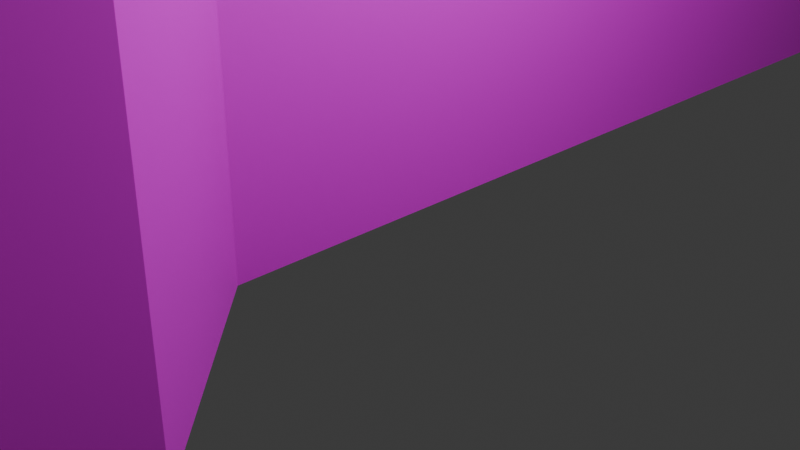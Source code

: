 # Source: Lava_Maze.blend  (saved by Blender 5.1.30; exported with 4.5.12 LTS)
import bpy
from mathutils import Matrix  # noqa: F401  (used for matrix-valued properties, if any)

bpy.ops.wm.read_factory_settings(use_empty=True)
scene = bpy.context.scene
scene.name = 'Scene'

# ---- collections
col_collection = bpy.data.collections.new('Collection'); scene.collection.children.link(col_collection)

# ---- images (referenced by path relative to the original .blend; pixels are not part of the script)
import os
ASSET_DIR = os.environ.get("B2B_ASSET_DIR", "")  # directory of the original .blend (textures are referenced by path, not embedded)
HERE = os.path.dirname(os.path.abspath(__file__))  # packed textures are extracted next to this script under _unpacked/

def load_image(name, relpath, width, height, colorspace="sRGB"):
    """Load a texture the original file referenced (path relative to the .blend, or extracted next to this script)."""
    p = next((c for c in (os.path.join(HERE, relpath), os.path.join(ASSET_DIR, relpath)) if relpath and os.path.exists(c)), "")
    if p:
        img = bpy.data.images.load(p, check_existing=True)
        img.name = name
    else:  # same state as the original file: an image datablock whose file is absent (Cycles renders it pink)
        img = bpy.data.images.new(name, width, height)
        img.source = "FILE"
        img.filepath = "//" + (relpath or name)
    img.colorspace_settings.name = colorspace
    return img
img_lava_png = load_image('lava.png', 'lava.png', 1024, 1024, 'sRGB')
img_cobblestones_png_001 = load_image('cobblestones.png.001', 'cobblestones.png', 1024, 1024, 'sRGB')
img_gaol_door_png = load_image('gaol door.png', 'gaol door.png', 1024, 1024, 'sRGB')
img_catacomb_inner_door_png = load_image('catacomb inner door.png', 'catacomb inner door.png', 1024, 1024, 'sRGB')
img_wd_dr_png_001 = load_image('wd_dr.png.001', 'wd_dr.png', 1024, 1024, 'sRGB')

# ---- materials (node trees are filled in below, after node groups)
mat_lava = bpy.data.materials.new('lava')
mat_cobbles = bpy.data.materials.new('cobbles')
mat_gaol = bpy.data.materials.new('gaol')
mat_iron_door = bpy.data.materials.new('iron door')
mat_wood_door_001 = bpy.data.materials.new('wood door.001')

# ---- material node trees
mat_lava.use_nodes = True; mat_lava.node_tree.nodes.clear()
_N = mat_lava.node_tree.nodes; _L = mat_lava.node_tree.links
n0 = _N.new('ShaderNodeBsdfPrincipled'); n0.name = 'Principled BSDF'; n0.location = (-200, 100)
n1 = _N.new('ShaderNodeOutputMaterial'); n1.name = 'Material Output'; n1.location = (200, 100)
n2 = _N.new('ShaderNodeTexImage'); n2.name = 'Image Texture'; n2.location = (-612, 126)
n2.image = img_lava_png
_L.new(n0.outputs[0], n1.inputs[0])
_L.new(n2.outputs[0], n0.inputs[0])
n1.is_active_output = True
mat_cobbles.use_nodes = True; mat_cobbles.node_tree.nodes.clear()
_N = mat_cobbles.node_tree.nodes; _L = mat_cobbles.node_tree.links
n0 = _N.new('ShaderNodeBsdfPrincipled'); n0.name = 'Principled BSDF'; n0.location = (-200, 100)
n1 = _N.new('ShaderNodeOutputMaterial'); n1.name = 'Material Output'; n1.location = (200, 100)
n2 = _N.new('ShaderNodeTexImage'); n2.name = 'Image Texture'; n2.location = (-566, 142)
n2.image = img_cobblestones_png_001
_L.new(n0.outputs[0], n1.inputs[0])
_L.new(n2.outputs[0], n0.inputs[0])
n1.is_active_output = True
mat_gaol.use_nodes = True; mat_gaol.node_tree.nodes.clear()
_N = mat_gaol.node_tree.nodes; _L = mat_gaol.node_tree.links
n0 = _N.new('ShaderNodeBsdfPrincipled'); n0.name = 'Principled BSDF'; n0.location = (-200, 100)
n1 = _N.new('ShaderNodeOutputMaterial'); n1.name = 'Material Output'; n1.location = (200, 100)
n2 = _N.new('ShaderNodeTexImage'); n2.name = 'Image Texture'; n2.location = (-571, 136)
n2.image = img_gaol_door_png
_L.new(n0.outputs[0], n1.inputs[0])
_L.new(n2.outputs[0], n0.inputs[0])
n1.is_active_output = True
mat_iron_door.use_nodes = True; mat_iron_door.node_tree.nodes.clear()
_N = mat_iron_door.node_tree.nodes; _L = mat_iron_door.node_tree.links
n0 = _N.new('ShaderNodeBsdfPrincipled'); n0.name = 'Principled BSDF'; n0.location = (-200, 100)
n1 = _N.new('ShaderNodeOutputMaterial'); n1.name = 'Material Output'; n1.location = (200, 100)
n2 = _N.new('ShaderNodeTexImage'); n2.name = 'Image Texture'; n2.location = (-607, 159)
n2.image = img_catacomb_inner_door_png
_L.new(n0.outputs[0], n1.inputs[0])
_L.new(n2.outputs[0], n0.inputs[0])
n1.is_active_output = True
mat_wood_door_001.use_nodes = True; mat_wood_door_001.node_tree.nodes.clear()
_N = mat_wood_door_001.node_tree.nodes; _L = mat_wood_door_001.node_tree.links
n0 = _N.new('ShaderNodeBsdfPrincipled'); n0.name = 'Principled BSDF'; n0.location = (-200, 100)
n1 = _N.new('ShaderNodeOutputMaterial'); n1.name = 'Material Output'; n1.location = (200, 100)
n2 = _N.new('ShaderNodeTexImage'); n2.name = 'Image Texture'; n2.location = (-590, 139)
n2.image = img_wd_dr_png_001
_L.new(n0.outputs[0], n1.inputs[0])
_L.new(n2.outputs[0], n0.inputs[0])
n1.is_active_output = True

# ---- world
world_world = bpy.data.worlds.new('World'); scene.world = world_world
world_world.use_nodes = True; world_world.node_tree.nodes.clear()
_N = world_world.node_tree.nodes; _L = world_world.node_tree.links
n0 = _N.new('ShaderNodeOutputWorld'); n0.name = 'World Output'; n0.location = (200, 100)
n1 = _N.new('ShaderNodeBackground'); n1.name = 'Background'; n1.location = (-200, 100)
n1.inputs[0].default_value = (0.05088, 0.05088, 0.05088, 1.0)
_L.new(n1.outputs[0], n0.inputs[0])
n0.is_active_output = True
world_world.color = (0.05088, 0.05088, 0.05088)
world_world.sun_shadow_jitter_overblur = 0.0

# ---- cameras
cam_camera = bpy.data.cameras.new('Camera')
cam_camera.clip_end = 100.0
cam_camera.ortho_scale = 7.314

# ---- lights
light_light = bpy.data.lights.new('Light', 'POINT')
light_light.energy = 1000.0
light_light.shadow_soft_size = 0.1

# ---- meshes
me_circle = bpy.data.meshes.new('Circle')
me_circle.from_pydata([(0.0, 1.0, 0.0), (-0.1951, 0.9808, 0.0), (-0.3827, 0.9239, 0.0), (-0.5556, 0.8315, 0.0), (-0.7071, 0.7071, 0.0), (-0.8315, 0.5556, 0.0), (-0.9239, 0.3827, 0.0), (-0.9808, 0.1951, 0.0), (-1.0, 0.0, 0.0), (-0.9808, -0.1951, 0.0), (-0.9239, -0.3827, 0.0), (-0.8315, -0.5556, 0.0), (-0.7071, -0.7071, 0.0), (-0.5556, -0.8315, 0.0), (-0.3827, -0.9239, 0.0), (-0.1951, -0.9808, 0.0), (0.0, -1.0, 0.0), (0.1951, -0.9808, 0.0), (0.3827, -0.9239, 0.0), (0.5556, -0.8315, 0.0), (0.7071, -0.7071, 0.0), (0.8315, -0.5556, 0.0), (0.9239, -0.3827, 0.0), (0.9808, -0.1951, 0.0), (1.0, 0.0, 0.0), (0.9808, 0.1951, 0.0), (0.9239, 0.3827, 0.0), (0.8315, 0.5556, 0.0), (0.7071, 0.7071, 0.0), (0.5556, 0.8315, 0.0), (0.3827, 0.9239, 0.0), (0.1951, 0.9808, 0.0)], [(1, 0), (2, 1), (3, 2), (4, 3), (5, 4), (6, 5), (7, 6), (8, 7), (9, 8), (10, 9), (11, 10), (12, 11), (13, 12), (14, 13), (15, 14), (16, 15), (17, 16), (18, 17), (19, 18), (20, 19), (21, 20), (22, 21), (23, 22), (24, 23), (25, 24), (26, 25), (27, 26), (28, 27), (29, 28), (30, 29), (31, 30), (0, 31)], [])
_uv = me_circle.uv_layers.new(name='UVMap')
_uv.uv.foreach_set('vector', [])
me_circle.update()
me_plane_001 = bpy.data.meshes.new('Plane.001')
me_plane_001.from_pydata([(-1.0, -1.0, 0.0), (-1.0, 1.0, 0.0), (1.667, -7.0, 0.0), (2.333, -7.0, 0.0), (1.444, -7.0, 6.0), (1.222, -7.0, 6.0), (7.0, -7.0, 0.0), (6.333, -7.0, 0.0), (-1.0, 5.0, 0.0), (-1.0, 3.0, 0.0), (-1.0, 7.0, 0.0), (0.7778, -6.333, 6.0), (0.5556, -5.667, 6.0), (0.3333, -5.667, 0.0), (0.1111, -5.0, 6.0), (-0.1111, -5.0, 6.0), (-0.5556, 8.333, 6.0), (-0.7778, 7.667, 6.0), (-0.7778, -2.333, 6.0), (-1.0, -1.667, 0.0), (-0.5556, -4.333, 6.0), (-1.0, 0.3333, 0.0), (-1.0, -0.3333, 0.0), (-1.0, 2.333, 0.0), (-1.0, 1.667, 0.0), (-1.0, 4.333, 0.0), (-1.0, 3.667, 0.0), (-1.0, 6.333, 0.0), (-1.0, 5.667, 0.0), (-0.7778, -3.0, 6.0), (-1.0, 5.667, 6.0), (-0.7778, -3.0, 0.0), (-1.0, 6.333, 6.0), (-1.0, 3.667, 6.0), (-1.0, 4.333, 6.0), (-1.0, 1.667, 6.0), (-1.0, 2.333, 6.0), (-1.0, -0.3333, 6.0), (-1.0, 0.3333, 6.0), (-1.0, -1.667, 6.0), (-0.5556, -4.333, 0.0), (-0.7778, -2.333, 0.0), (-0.7778, 7.667, 0.0), (-0.5556, 8.333, 0.0), (0.3333, -5.667, 6.0), (-1.0, 7.0, 6.0), (-0.1111, -5.0, 0.0), (0.1111, -5.0, 0.0), (-1.0, 3.0, 6.0), (-1.0, 5.0, 6.0), (6.333, -7.0, 6.0), (7.0, -7.0, 6.0), (2.333, -7.0, 6.0), (1.667, -7.0, 6.0), (0.5556, -5.667, 0.0), (-1.0, 1.0, 6.0), (0.7778, -6.333, 0.0), (1.222, -7.0, 0.0), (1.444, -7.0, 0.0), (1.889, -7.0, 0.0), (2.111, -7.0, 0.0), (2.556, -7.0, 0.0), (6.556, -7.0, 0.0), (6.778, -7.0, 0.0), (7.667, -1.0, 0.0), (7.667, 1.0, 0.0), (7.667, -7.0, 0.0), (7.667, -5.0, 0.0), (7.667, -3.0, 0.0), (7.667, 5.0, 0.0), (3.444, -8.333, 0.0), (7.667, 3.0, 0.0), (3.889, -8.333, 0.0), (7.667, -6.333, 0.0), (7.667, -5.667, 0.0), (7.667, -4.333, 0.0), (7.667, -3.667, 0.0), (7.667, -2.333, 0.0), (7.667, -1.667, 0.0), (7.667, -0.3333, 0.0), (7.667, 0.3333, 0.0), (7.667, 1.667, 0.0), (7.667, 2.333, 0.0), (7.667, 3.667, 0.0), (7.667, 4.333, 0.0), (7.667, 5.667, 0.0), (7.667, 6.333, 0.0), (4.111, -8.333, 0.0), (7.222, -7.0, 0.0), (7.444, -7.0, 0.0), (7.444, 8.333, 0.0), (7.444, 7.0, 0.0), (7.444, 7.667, 0.0), (-0.3333, 9.667, 0.0), (5.222, -8.333, 0.0), (5.444, -8.333, 0.0), (7.222, 9.667, 0.0), (-0.3333, 11.0, 0.0), (7.0, 11.0, 0.0), (3.667, -8.333, 0.0), (-0.3333, 10.33, 0.0), (7.222, 10.33, 0.0), (5.667, -8.333, 0.0), (6.111, -7.667, 0.0), (-1.0, -1.0, 6.0), (4.333, -9.0, 0.0), (3.0, 13.0, 0.0), (2.333, 13.0, 0.0), (1.667, 13.0, 0.0), (5.0, 13.0, 0.0), (3.667, 13.0, 0.0), (6.333, 13.0, 0.0), (5.667, 13.0, 0.0), (5.0, -9.0, 0.0), (4.778, -9.0, 0.0), (1.444, 13.0, 0.0), (1.222, 13.0, 0.0), (2.158, 13.0, 0.0), (1.889, 13.0, 0.0), (2.778, 13.0, 0.0), (2.509, 13.0, 1.889e-08), (3.444, 13.0, 0.0), (3.222, 13.0, 0.0), (3.889, 13.0, 0.0), (5.444, 13.0, 0.0), (5.222, 13.0, 0.0), (6.111, 13.0, 0.0), (5.889, 13.0, 0.0), (6.778, 13.0, 0.0), (6.556, 13.0, 0.0), (4.111, 12.33, 0.0), (4.556, -9.0, 0.0), (0.1111, 11.67, 0.0), (3.222, -8.333, 0.0), (0.5556, 12.33, 0.0), (4.778, 12.33, 0.0), (-0.1111, 11.67, 0.0), (4.556, 12.33, 0.0), (4.556, 11.67, 0.0), (0.7778, 12.33, 0.0), (7.0, 11.67, 0.0), (7.0, 12.33, 0.0), (2.778, -7.667, 0.0), (1.889, -7.0, 6.0), (2.111, -7.0, 6.0), (2.556, -7.0, 6.0), (6.556, -7.0, 6.0), (6.778, -7.0, 6.0), (7.667, -1.0, 6.0), (7.667, 1.0, 6.0), (7.667, -7.0, 6.0), (7.667, -5.0, 6.0), (7.667, -3.0, 6.0), (7.667, 5.0, 6.0), (3.444, -8.333, 6.0), (7.667, 3.0, 6.0), (3.889, -8.333, 6.0), (7.667, -6.333, 6.0), (7.667, -5.667, 6.0), (7.667, -4.333, 6.0), (7.667, -3.667, 6.0), (7.667, -2.333, 6.0), (7.667, -1.667, 6.0), (7.667, -0.3333, 6.0), (7.667, 0.3333, 6.0), (7.667, 1.667, 6.0), (7.667, 2.333, 6.0), (7.667, 3.667, 6.0), (7.667, 4.333, 6.0), (7.667, 5.667, 6.0), (7.667, 6.333, 6.0), (4.111, -8.333, 6.0), (7.222, -7.0, 6.0), (7.444, -7.0, 6.0), (7.444, 8.333, 6.0), (7.444, 7.0, 6.0), (7.444, 7.667, 6.0), (-0.3333, 9.667, 6.0), (5.222, -8.333, 6.0), (5.444, -8.333, 6.0), (7.222, 9.667, 6.0), (-0.3333, 11.0, 6.0), (7.0, 11.0, 6.0), (3.667, -8.333, 6.0), (-0.3333, 10.33, 6.0), (7.222, 10.33, 6.0), (5.667, -8.333, 6.0), (6.111, -7.667, 6.0), (4.333, -9.0, 6.0), (3.0, 13.0, 6.0), (2.333, 13.0, 6.0), (1.667, 13.0, 6.0), (5.0, 13.0, 6.0), (3.667, 13.0, 6.0), (6.333, 13.0, 6.0), (5.667, 13.0, 6.0), (5.0, -9.0, 6.0), (4.778, -9.0, 6.0), (1.444, 13.0, 6.0), (1.222, 13.0, 6.0), (2.158, 13.0, 6.0), (1.889, 13.0, 6.0), (2.778, 13.0, 6.0), (2.509, 13.0, 6.0), (3.444, 13.0, 6.0), (3.222, 13.0, 6.0), (3.889, 13.0, 6.0), (5.444, 13.0, 6.0), (5.222, 13.0, 6.0), (6.111, 13.0, 6.0), (5.889, 13.0, 6.0), (6.778, 13.0, 6.0), (6.556, 13.0, 6.0), (4.111, 12.33, 6.0), (4.556, -9.0, 6.0), (0.1111, 11.67, 6.0), (3.222, -8.333, 6.0), (0.5556, 12.33, 6.0), (4.778, 12.33, 6.0), (-0.1111, 11.67, 6.0), (4.556, 12.33, 6.0), (4.556, 11.67, 6.0), (0.7778, 12.33, 6.0), (7.0, 11.67, 6.0), (7.0, 12.33, 6.0), (2.778, -7.667, 6.0)], [], [(119, 106, 189, 202), (26, 25, 34, 33), (60, 59, 143, 144), (118, 117, 200, 201), (25, 8, 49, 34), (86, 85, 169, 170), (59, 2, 53, 143), (87, 72, 156, 171), (117, 107, 190, 200), (85, 69, 153, 169), (72, 99, 183, 156), (116, 115, 198, 199), (84, 83, 167, 168), (57, 56, 11, 5), (101, 96, 180, 185), (9, 26, 33, 48), (115, 108, 191, 198), (83, 71, 155, 167), (82, 81, 165, 166), (103, 102, 186, 187), (61, 3, 52, 145), (81, 65, 149, 165), (41, 19, 39, 18), (120, 119, 202, 203), (98, 101, 185, 182), (40, 31, 29, 20), (121, 110, 193, 204), (128, 141, 224, 211), (122, 121, 204, 205), (142, 61, 145, 225), (31, 41, 18, 29), (58, 57, 5, 4), (135, 109, 192, 218), (140, 98, 182, 223), (66, 89, 173, 150), (141, 140, 223, 224), (124, 112, 195, 207), (125, 124, 207, 208), (126, 111, 194, 209), (1, 24, 35, 55), (127, 126, 209, 210), (2, 58, 4, 53), (102, 95, 179, 186), (3, 60, 144, 52), (70, 133, 216, 154), (129, 128, 211, 212), (130, 138, 221, 213), (123, 130, 213, 206), (93, 100, 184, 177), (47, 46, 15, 14), (138, 137, 220, 221), (133, 142, 225, 216), (105, 87, 171, 188), (6, 63, 147, 51), (54, 13, 44, 12), (134, 139, 222, 217), (46, 40, 20, 15), (95, 94, 178, 179), (13, 47, 14, 44), (90, 92, 176, 174), (94, 113, 196, 178), (99, 70, 154, 183), (139, 116, 199, 222), (65, 80, 164, 149), (132, 134, 217, 215), (100, 97, 181, 184), (97, 136, 219, 181), (64, 78, 162, 148), (92, 91, 175, 176), (0, 22, 37, 104), (21, 1, 55, 38), (67, 74, 158, 151), (137, 135, 218, 220), (22, 21, 38, 37), (56, 54, 12, 11), (68, 76, 160, 152), (69, 84, 168, 153), (131, 105, 188, 214), (136, 132, 215, 219), (71, 82, 166, 155), (7, 103, 187, 50), (43, 93, 177, 16), (113, 114, 197, 196), (8, 28, 30, 49), (88, 6, 51, 172), (73, 66, 150, 157), (107, 120, 203, 190), (42, 43, 16, 17), (89, 88, 172, 173), (62, 7, 50, 146), (74, 73, 157, 158), (108, 118, 201, 191), (10, 42, 17, 45), (63, 62, 146, 147), (75, 67, 151, 159), (106, 122, 205, 189), (23, 9, 48, 36), (76, 75, 159, 160), (24, 23, 36, 35), (27, 10, 45, 32), (77, 68, 152, 161), (110, 123, 206, 193), (114, 131, 214, 197), (28, 27, 32, 30), (78, 77, 161, 162), (109, 125, 208, 192), (79, 64, 148, 163), (111, 129, 212, 194), (91, 86, 170, 175), (80, 79, 163, 164), (112, 127, 210, 195), (19, 0, 104, 39), (96, 90, 174, 180)])
me_plane_001.polygons.foreach_set('material_index', [0, 0, 0, 1, 0, 0, 1, 0, 1, 0, 0, 0, 0, 0, 0, 0, 0, 0, 0, 0, 0, 0, 0, 1, 0, 0, 0, 0, 0, 0, 0, 1, 0, 0, 1, 0, 1, 0, 0, 0, 1, 1, 0, 0, 0, 0, 0, 0, 0, 0, 0, 0, 0, 0, 0, 0, 0, 0, 0, 0, 0, 0, 0, 0, 0, 0, 0, 0, 0, 1, 1, 1, 0, 1, 0, 0, 0, 0, 0, 0, 0, 0, 0, 0, 0, 1, 1, 0, 0, 0, 1, 0, 0, 0, 1, 0, 0, 0, 0, 0, 0, 0, 0, 0, 0, 0, 0, 0, 0, 0, 1, 0, 0])
_uv = me_plane_001.uv_layers.new(name='UVMap')
_uv.uv.foreach_set('vector', [0.06253, 3.5, 0.2375, 3.5, 0.2375, 3.5, 0.06253, 3.5, -2.912, 0.9545, -2.912, 1.136, -2.912, 1.136, -2.912, 0.9545, -0.4624, -1.955, -0.6374, -1.955, -0.6374, -1.955, -0.4624, -1.955, -1.331, 4.499, -0.9907, 4.499, -0.9907, 4.499, -1.331, 4.499, -2.912, 1.136, -2.912, 1.318, -2.912, 1.318, -2.912, 1.136, 3.912, 1.682, 3.912, 1.5, 3.912, 1.5, 3.912, 1.682, -1.331, -3.5, -1.613, -3.5, -1.613, -3.5, -1.331, -3.5, 1.112, -2.318, 0.9375, -2.318, 0.9375, -2.318, 1.112, -2.318, -0.9907, 4.499, -0.7679, 4.499, -0.7679, 4.499, -0.9907, 4.499, 3.912, 1.5, 3.912, 1.318, 3.912, 1.318, 3.912, 1.5, 0.9375, -2.318, 0.7625, -2.318, 0.7625, -2.318, 0.9375, -2.318, -1.162, 3.5, -0.9874, 3.5, -0.9874, 3.5, -1.162, 3.5, 3.912, 1.136, 3.912, 0.9545, 3.912, 0.9545, 3.912, 1.136, -1.162, -1.955, -1.512, -1.773, -1.512, -1.773, -1.162, -1.955, 3.562, 2.773, 3.562, 2.591, 3.562, 2.591, 3.562, 2.773, -2.912, 0.7727, -2.912, 0.9545, -2.912, 0.9545, -2.912, 0.7727, -0.9874, 3.5, -0.8124, 3.5, -0.8124, 3.5, -0.9874, 3.5, 3.912, 0.9545, 3.912, 0.7727, 3.912, 0.7727, 3.912, 0.9545, 3.912, 0.5909, 3.912, 0.4091, 3.912, 0.4091, 3.912, 0.5909, 2.687, -2.136, 2.337, -2.318, 2.337, -2.318, 2.687, -2.136, -0.1125, -1.955, -0.2874, -1.955, -0.2874, -1.955, -0.1125, -1.955, 3.912, 0.4091, 3.912, 0.2273, 3.912, 0.2273, 3.912, 0.4091, -2.737, -0.6818, -2.912, -0.5, -2.912, -0.5, -2.737, -0.6818, -0.5452, 4.5, -0.2044, 4.499, -0.2044, 4.499, -0.5452, 4.5, 3.387, 2.955, 3.562, 2.773, 3.562, 2.773, 3.387, 2.955, -2.562, -1.227, -2.737, -0.8636, -2.737, -0.8636, -2.562, -1.227, 0.5875, 3.5, 0.7625, 3.5, 0.7625, 3.5, 0.5875, 3.5, 3.212, 3.5, 3.387, 3.318, 3.387, 3.318, 3.212, 3.5, 0.4125, 3.5, 0.5875, 3.5, 0.5875, 3.5, 0.4125, 3.5, 0.06253, -2.136, -0.1125, -1.955, -0.1125, -1.955, 0.06253, -2.136, -2.737, -0.8636, -2.737, -0.6818, -2.737, -0.6818, -2.737, -0.8636, -1.895, -3.5, -2.177, -3.5, -2.177, -3.5, -1.895, -3.5, 1.637, 3.318, 1.812, 3.5, 1.812, 3.5, 1.637, 3.318, 3.387, 3.136, 3.387, 2.955, 3.387, 2.955, 3.387, 3.136, 5.994, -3.5, 5.713, -3.5, 5.713, -3.5, 5.994, -3.5, 3.387, 3.318, 3.387, 3.136, 3.387, 3.136, 3.387, 3.318, 3.177, 4.499, 3.459, 4.499, 3.459, 4.499, 3.177, 4.499, 1.987, 3.5, 2.162, 3.5, 2.162, 3.5, 1.987, 3.5, 2.687, 3.5, 2.862, 3.5, 2.862, 3.5, 2.687, 3.5, -2.912, 0.2273, -2.912, 0.4091, -2.912, 0.4091, -2.912, 0.2273, 3.74, 4.499, 4.022, 4.499, 4.022, 4.499, 3.74, 4.499, -1.613, -3.5, -1.895, -3.5, -1.895, -3.5, -1.613, -3.5, 2.337, -2.318, 2.162, -2.318, 2.162, -2.318, 2.337, -2.318, -0.2874, -1.955, -0.4624, -1.955, -0.4624, -1.955, -0.2874, -1.955, 0.5875, -2.318, 0.4125, -2.318, 0.4125, -2.318, 0.5875, -2.318, 3.037, 3.5, 3.212, 3.5, 3.212, 3.5, 3.037, 3.5, 1.112, 3.318, 1.462, 3.136, 1.462, 3.136, 1.112, 3.318, 0.9375, 3.5, 1.112, 3.318, 1.112, 3.318, 0.9375, 3.5, -2.387, 2.591, -2.387, 2.773, -2.387, 2.773, -2.387, 2.591, -2.037, -1.409, -2.212, -1.409, -2.212, -1.409, -2.037, -1.409, 1.462, 3.136, 1.462, 3.318, 1.462, 3.318, 1.462, 3.136, 0.4125, -2.318, 0.06253, -2.136, 0.06253, -2.136, 0.4125, -2.318, 1.287, -2.5, 1.112, -2.318, 1.112, -2.318, 1.287, -2.5, 3.387, -1.955, 3.212, -1.955, 3.212, -1.955, 3.387, -1.955, -1.687, -1.591, -1.862, -1.591, -1.862, -1.591, -1.687, -1.591, -1.687, 3.318, -1.512, 3.318, -1.512, 3.318, -1.687, 3.318, -2.212, -1.409, -2.562, -1.227, -2.562, -1.227, -2.212, -1.409, 2.162, -2.318, 1.987, -2.318, 1.987, -2.318, 2.162, -2.318, -1.862, -1.591, -2.037, -1.409, -2.037, -1.409, -1.862, -1.591, 3.737, 2.227, 3.737, 2.045, 3.737, 2.045, 3.737, 2.227, 1.987, -2.318, 1.812, -2.5, 1.812, -2.5, 1.987, -2.318, 0.7625, -2.318, 0.5875, -2.318, 0.5875, -2.318, 0.7625, -2.318, -1.512, 3.318, -1.162, 3.5, -1.162, 3.5, -1.512, 3.318, 3.912, 0.2273, 3.912, 0.04545, 3.912, 0.04545, 3.912, 0.2273, -2.037, 3.136, -1.687, 3.318, -1.687, 3.318, -2.037, 3.136, -2.387, 2.773, -2.387, 2.955, -2.387, 2.955, -2.387, 2.773, -2.387, 2.955, -2.212, 3.136, -2.212, 3.136, -2.387, 2.955, 3.912, -0.3182, 3.912, -0.5, 3.912, -0.5, 3.912, -0.3182, 3.737, 2.045, 3.737, 1.864, 3.737, 1.864, 3.737, 2.045, -4.994, -1.1, -4.994, -0.8336, -4.994, -0.8336, -4.994, -1.1, -4.994, -0.567, -4.994, -0.3003, -4.994, -0.3003, -4.994, -0.567, 5.994, -2.7, 5.994, -2.967, 5.994, -2.967, 5.994, -2.7, 1.462, 3.318, 1.637, 3.318, 1.637, 3.318, 1.462, 3.318, -4.994, -0.8336, -4.994, -0.567, -4.994, -0.567, -4.994, -0.8336, -1.512, -1.773, -1.687, -1.591, -1.687, -1.591, -1.512, -1.773, 3.912, -0.8636, 3.912, -1.045, 3.912, -1.045, 3.912, -0.8636, 3.912, 1.318, 3.912, 1.136, 3.912, 1.136, 3.912, 1.318, 1.462, -2.5, 1.287, -2.5, 1.287, -2.5, 1.462, -2.5, -2.212, 3.136, -2.037, 3.136, -2.037, 3.136, -2.212, 3.136, 3.912, 0.7727, 3.912, 0.5909, 3.912, 0.5909, 3.912, 0.7727, 2.862, -1.955, 2.687, -2.136, 2.687, -2.136, 2.862, -1.955, -2.562, 2.227, -2.387, 2.591, -2.387, 2.591, -2.562, 2.227, 1.812, -2.5, 1.637, -2.5, 1.637, -2.5, 1.812, -2.5, -2.912, 1.318, -2.912, 1.5, -2.912, 1.5, -2.912, 1.318, 3.562, -1.955, 3.387, -1.955, 3.387, -1.955, 3.562, -1.955, 5.994, -3.233, 5.994, -3.5, 5.994, -3.5, 5.994, -3.233, -0.7679, 4.499, -0.5452, 4.5, -0.5452, 4.5, -0.7679, 4.499, -2.737, 2.045, -2.562, 2.227, -2.562, 2.227, -2.737, 2.045, 3.737, -1.955, 3.562, -1.955, 3.562, -1.955, 3.737, -1.955, 3.037, -1.955, 2.862, -1.955, 2.862, -1.955, 3.037, -1.955, 5.994, -2.967, 5.994, -3.233, 5.994, -3.233, 5.994, -2.967, -0.8124, 3.5, -0.6374, 3.5, -0.6374, 3.5, -0.8124, 3.5, -2.912, 1.864, -2.737, 2.045, -2.737, 2.045, -2.912, 1.864, 3.212, -1.955, 3.037, -1.955, 3.037, -1.955, 3.212, -1.955, 5.994, -2.433, 5.994, -2.7, 5.994, -2.7, 5.994, -2.433, 0.2375, 3.5, 0.4125, 3.5, 0.4125, 3.5, 0.2375, 3.5, -2.912, 0.5909, -2.912, 0.7727, -2.912, 0.7727, -2.912, 0.5909, 3.912, -1.045, 3.912, -1.227, 3.912, -1.227, 3.912, -1.045, -2.912, 0.4091, -2.912, 0.5909, -2.912, 0.5909, -2.912, 0.4091, -2.912, 1.682, -2.912, 1.864, -2.912, 1.864, -2.912, 1.682, 3.912, -0.6818, 3.912, -0.8636, 3.912, -0.8636, 3.912, -0.6818, 0.7625, 3.5, 0.9375, 3.5, 0.9375, 3.5, 0.7625, 3.5, 1.637, -2.5, 1.462, -2.5, 1.462, -2.5, 1.637, -2.5, -2.912, 1.5, -2.912, 1.682, -2.912, 1.682, -2.912, 1.5, 3.912, -0.5, 3.912, -0.6818, 3.912, -0.6818, 3.912, -0.5, 1.812, 3.5, 1.987, 3.5, 1.987, 3.5, 1.812, 3.5, 3.912, -0.1364, 3.912, -0.3182, 3.912, -0.3182, 3.912, -0.1364, 2.862, 3.5, 3.037, 3.5, 3.037, 3.5, 2.862, 3.5, 3.737, 1.864, 3.912, 1.682, 3.912, 1.682, 3.737, 1.864, 3.912, 0.04545, 3.912, -0.1364, 3.912, -0.1364, 3.912, 0.04545, 3.459, 4.499, 3.74, 4.499, 3.74, 4.499, 3.459, 4.499, -2.912, -0.5, -2.912, -0.3182, -2.912, -0.3182, -2.912, -0.5, 3.562, 2.591, 3.737, 2.227, 3.737, 2.227, 3.562, 2.591])
me_plane_001.materials.append(mat_lava)
me_plane_001.materials.append(mat_cobbles)
me_plane_001.materials.append(mat_gaol)
me_plane_001.materials.append(mat_iron_door)
me_plane_001.materials.append(mat_wood_door_001)
me_plane_001.update()

# ---- objects
ob_light = bpy.data.objects.new('Light', light_light)
ob_camera = bpy.data.objects.new('Camera', cam_camera)
ob_circle = bpy.data.objects.new('Circle', me_circle)
ob_plane_001 = bpy.data.objects.new('Plane.001', me_plane_001)

# ---- transforms, parenting, visibility, modifiers, constraints
ob_light.location = (4.076, 1.005, 5.904)
ob_light.rotation_euler = (0.6503, 0.05522, 1.866)
ob_light.lock_rotations_4d = False
ob_light.empty_display_type = 'ARROWS'
ob_light.color = (0.0, 0.0, 0.0, 0.0)
ob_light.lineart.crease_threshold = 0.0
ob_camera.location = (7.359, -6.926, 4.958)
ob_camera.rotation_euler = (1.109, 0.0, 0.8149)
ob_camera.lock_rotations_4d = False
ob_camera.empty_display_type = 'ARROWS'
ob_camera.color = (0.0, 0.0, 0.0, 0.0)
ob_camera.display_type = 'WIRE'
ob_camera.lineart.crease_threshold = 0.0
ob_circle.location = (0.0, 49.55, -6.096)
ob_plane_001.location = (9.0, 3.0, 0.0)
ob_plane_001.scale = (9.0, 3.0, 1.0)

# ---- collection membership
col_collection.objects.link(ob_light)
col_collection.objects.link(ob_camera)
col_collection.objects.link(ob_circle)
col_collection.objects.link(ob_plane_001)

# ---- scene / render settings (as saved in the file)
scene.camera = ob_camera
scene.frame_start = 1; scene.frame_end = 250; scene.frame_set(1)
scene.render.engine = 'BLENDER_EEVEE_NEXT'
scene.render.bake_bias = 0.0
scene.render.bake_samples = 0
scene.cycles.sampling_pattern = 'TABULATED_SOBOL'
scene.eevee.use_volume_custom_range = False
bpy.context.view_layer.update()
